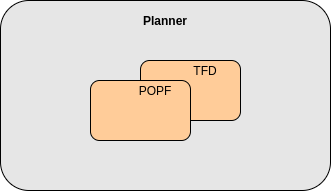

The diagram above was exported from draw.io. Its source (the exported page's mxGraphModel, read from the mxfile embedded in the PNG):
<mxGraphModel dx="1063" dy="1063" grid="1" gridSize="10" guides="1" tooltips="1" connect="1" arrows="1" fold="1" page="1" pageScale="1" pageWidth="827" pageHeight="1169" math="0" shadow="0">
  <root>
    <mxCell id="0" />
    <mxCell id="1" parent="0" />
    <mxCell id="GOy6toP6UDqxdFd24L-6-6" value="" style="rounded=1;whiteSpace=wrap;html=1;fillColor=#E6E6E6;" vertex="1" parent="1">
      <mxGeometry x="150" y="300" width="330" height="190" as="geometry" />
    </mxCell>
    <mxCell id="GOy6toP6UDqxdFd24L-6-9" value="&lt;b&gt;Planner&lt;/b&gt;" style="text;html=1;strokeColor=none;fillColor=none;align=center;verticalAlign=middle;whiteSpace=wrap;rounded=0;" vertex="1" parent="1">
      <mxGeometry x="270" y="310" width="90" height="20" as="geometry" />
    </mxCell>
    <mxCell id="GOy6toP6UDqxdFd24L-6-19" value="" style="rounded=1;whiteSpace=wrap;html=1;fillColor=#FFCC99;" vertex="1" parent="1">
      <mxGeometry x="290" y="360" width="100" height="60" as="geometry" />
    </mxCell>
    <mxCell id="GOy6toP6UDqxdFd24L-6-20" value="TFD" style="text;html=1;strokeColor=none;fillColor=none;align=center;verticalAlign=middle;whiteSpace=wrap;rounded=0;" vertex="1" parent="1">
      <mxGeometry x="320" y="360" width="70" height="20" as="geometry" />
    </mxCell>
    <mxCell id="GOy6toP6UDqxdFd24L-6-7" value="" style="rounded=1;whiteSpace=wrap;html=1;fillColor=#FFCC99;" vertex="1" parent="1">
      <mxGeometry x="240" y="380" width="100" height="60" as="geometry" />
    </mxCell>
    <mxCell id="GOy6toP6UDqxdFd24L-6-10" value="POPF" style="text;html=1;strokeColor=none;fillColor=none;align=center;verticalAlign=middle;whiteSpace=wrap;rounded=0;" vertex="1" parent="1">
      <mxGeometry x="270" y="380" width="70" height="20" as="geometry" />
    </mxCell>
  </root>
</mxGraphModel>